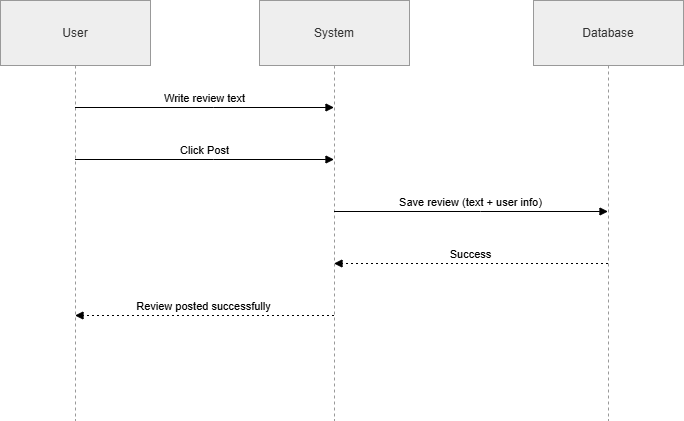

The diagram above was exported from draw.io. Its source (the exported page's mxGraphModel, read from the mxfile embedded in the PNG):
<mxGraphModel dx="815" dy="483" grid="1" gridSize="10" guides="1" tooltips="1" connect="1" arrows="1" fold="1" page="1" pageScale="1" pageWidth="850" pageHeight="1100" math="0" shadow="0">
  <root>
    <mxCell id="0" />
    <mxCell id="1" parent="0" />
    <mxCell id="2" parent="1" style="shape=umlLifeline;perimeter=lifelinePerimeter;whiteSpace=wrap;container=1;dropTarget=0;collapsible=0;recursiveResize=0;outlineConnect=0;portConstraint=eastwest;newEdgeStyle={&quot;edgeStyle&quot;:&quot;elbowEdgeStyle&quot;,&quot;elbow&quot;:&quot;vertical&quot;,&quot;curved&quot;:0,&quot;rounded&quot;:0};size=65;fillColor=light-dark(#eeeeee,#1f2020);strokeColor=light-dark(#999999,#cccccc);fontColor=light-dark(#333333,#cccccc);" value="User" vertex="1">
      <mxGeometry height="420" width="150" as="geometry" />
    </mxCell>
    <mxCell id="3" parent="1" style="shape=umlLifeline;perimeter=lifelinePerimeter;whiteSpace=wrap;container=1;dropTarget=0;collapsible=0;recursiveResize=0;outlineConnect=0;portConstraint=eastwest;newEdgeStyle={&quot;edgeStyle&quot;:&quot;elbowEdgeStyle&quot;,&quot;elbow&quot;:&quot;vertical&quot;,&quot;curved&quot;:0,&quot;rounded&quot;:0};size=65;fillColor=light-dark(#eeeeee,#1f2020);strokeColor=light-dark(#999999,#cccccc);fontColor=light-dark(#333333,#cccccc);" value="System" vertex="1">
      <mxGeometry height="420" width="150" x="259" as="geometry" />
    </mxCell>
    <mxCell id="4" parent="1" style="shape=umlLifeline;perimeter=lifelinePerimeter;whiteSpace=wrap;container=1;dropTarget=0;collapsible=0;recursiveResize=0;outlineConnect=0;portConstraint=eastwest;newEdgeStyle={&quot;edgeStyle&quot;:&quot;elbowEdgeStyle&quot;,&quot;elbow&quot;:&quot;vertical&quot;,&quot;curved&quot;:0,&quot;rounded&quot;:0};size=65;fillColor=light-dark(#eeeeee,#1f2020);strokeColor=light-dark(#999999,#cccccc);fontColor=light-dark(#333333,#cccccc);" value="Database" vertex="1">
      <mxGeometry height="420" width="150" x="533" as="geometry" />
    </mxCell>
    <mxCell id="5" edge="1" parent="1" source="2" style="verticalAlign=bottom;edgeStyle=elbowEdgeStyle;elbow=vertical;curved=0;rounded=0;endArrow=block;" target="3" value="Write review text">
      <mxGeometry relative="1" as="geometry">
        <Array as="points">
          <mxPoint x="213" y="107" />
        </Array>
      </mxGeometry>
    </mxCell>
    <mxCell id="6" edge="1" parent="1" source="2" style="verticalAlign=bottom;edgeStyle=elbowEdgeStyle;elbow=vertical;curved=0;rounded=0;endArrow=block;" target="3" value="Click Post">
      <mxGeometry relative="1" as="geometry">
        <Array as="points">
          <mxPoint x="213" y="159" />
        </Array>
      </mxGeometry>
    </mxCell>
    <mxCell id="7" edge="1" parent="1" source="3" style="verticalAlign=bottom;edgeStyle=elbowEdgeStyle;elbow=vertical;curved=0;rounded=0;endArrow=block;" target="4" value="Save review (text + user info)">
      <mxGeometry relative="1" as="geometry">
        <Array as="points">
          <mxPoint x="480" y="211" />
        </Array>
      </mxGeometry>
    </mxCell>
    <mxCell id="8" edge="1" parent="1" source="4" style="verticalAlign=bottom;edgeStyle=elbowEdgeStyle;elbow=vertical;curved=0;rounded=0;dashed=1;dashPattern=2 3;endArrow=block;" target="3" value="Success">
      <mxGeometry relative="1" as="geometry">
        <Array as="points">
          <mxPoint x="483" y="263" />
        </Array>
      </mxGeometry>
    </mxCell>
    <mxCell id="9" edge="1" parent="1" source="3" style="verticalAlign=bottom;edgeStyle=elbowEdgeStyle;elbow=vertical;curved=0;rounded=0;dashed=1;dashPattern=2 3;endArrow=block;" target="2" value="Review posted successfully">
      <mxGeometry relative="1" as="geometry">
        <Array as="points">
          <mxPoint x="216" y="315" />
        </Array>
      </mxGeometry>
    </mxCell>
  </root>
</mxGraphModel>